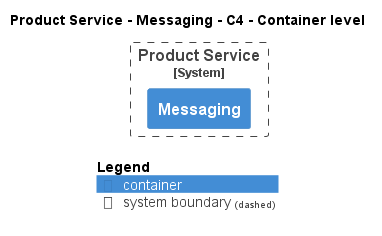

The diagram above was rendered by PlantUML. Its source (embedded in the PNG):
@startuml
!pragma layout smetana
!include ..\..\..\..\..\.c4s\C4_Container.puml

AddElementTag("c4interflow:lifecycle:new", $bgColor=green, $fontColor=#ffffff, $borderColor=green, $shadowing="False")
AddElementTag("c4interflow:lifecycle:changed", $bgColor=orange, $fontColor=#ffffff, $borderColor=orange, $shadowing="False")
AddElementTag("c4interflow:lifecycle:removed", $bgColor=red, $fontColor=#ffffff, $borderColor=red, $shadowing="False")

AddRelTag("c4interflow:lifecycle:new", $textColor=green, $lineColor=green)
AddRelTag("c4interflow:lifecycle:changed", $textColor=orange, $lineColor=orange)
AddRelTag("c4interflow:lifecycle:removed", $textColor=red, $lineColor=red)

SHOW_PERSON_PORTRAIT()
LAYOUT_TOP_DOWN()

skinparam linetype polyline

title Product Service - Messaging - C4 - Container level


System_Boundary(ECommercePlatform.SoftwareSystems.ProductService, "Product Service") {
    Container(ECommercePlatform.SoftwareSystems.ProductService.Containers.Messaging, "Messaging", "", "")
}



SHOW_LEGEND()
@enduml